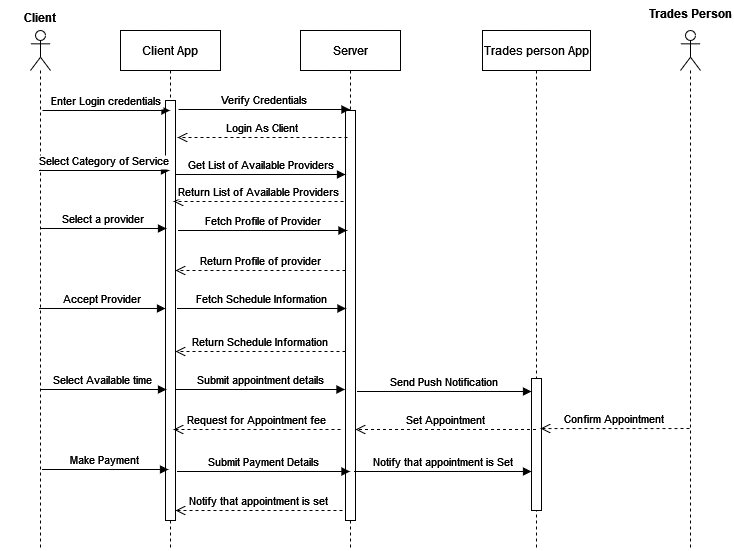

The diagram above was exported from draw.io. Its source (the exported page's mxGraphModel, read from the mxfile embedded in the PNG):
<mxGraphModel dx="868" dy="507" grid="1" gridSize="10" guides="1" tooltips="1" connect="1" arrows="1" fold="1" page="1" pageScale="1" pageWidth="850" pageHeight="1100" math="0" shadow="0">
  <root>
    <mxCell id="0" />
    <mxCell id="1" parent="0" />
    <mxCell id="3nuBFxr9cyL0pnOWT2aG-1" value="Client App" style="shape=umlLifeline;perimeter=lifelinePerimeter;container=1;collapsible=0;recursiveResize=0;rounded=0;shadow=0;strokeWidth=1;" parent="1" vertex="1">
      <mxGeometry x="120" y="80" width="100" height="520" as="geometry" />
    </mxCell>
    <mxCell id="3nuBFxr9cyL0pnOWT2aG-2" value="" style="points=[];perimeter=orthogonalPerimeter;rounded=0;shadow=0;strokeWidth=1;" parent="3nuBFxr9cyL0pnOWT2aG-1" vertex="1">
      <mxGeometry x="45" y="70" width="10" height="420" as="geometry" />
    </mxCell>
    <mxCell id="3nuBFxr9cyL0pnOWT2aG-5" value="Server" style="shape=umlLifeline;perimeter=lifelinePerimeter;container=1;collapsible=0;recursiveResize=0;rounded=0;shadow=0;strokeWidth=1;" parent="1" vertex="1">
      <mxGeometry x="300" y="80" width="100" height="520" as="geometry" />
    </mxCell>
    <mxCell id="3nuBFxr9cyL0pnOWT2aG-6" value="" style="points=[];perimeter=orthogonalPerimeter;rounded=0;shadow=0;strokeWidth=1;" parent="3nuBFxr9cyL0pnOWT2aG-5" vertex="1">
      <mxGeometry x="45" y="80" width="10" height="410" as="geometry" />
    </mxCell>
    <mxCell id="3nuBFxr9cyL0pnOWT2aG-8" value="Enter Login credentials" style="verticalAlign=bottom;endArrow=block;shadow=0;strokeWidth=1;" parent="1" target="3nuBFxr9cyL0pnOWT2aG-1" edge="1">
      <mxGeometry relative="1" as="geometry">
        <mxPoint x="42" y="160.0000000000001" as="sourcePoint" />
        <mxPoint x="147" y="160" as="targetPoint" />
      </mxGeometry>
    </mxCell>
    <mxCell id="nxGvmZ69vZUlebJIdROJ-1" value="Trades person App" style="shape=umlLifeline;perimeter=lifelinePerimeter;container=1;collapsible=0;recursiveResize=0;rounded=0;shadow=0;strokeWidth=1;" vertex="1" parent="1">
      <mxGeometry x="482" y="80" width="108" height="520" as="geometry" />
    </mxCell>
    <mxCell id="nxGvmZ69vZUlebJIdROJ-2" value="" style="points=[];perimeter=orthogonalPerimeter;rounded=0;shadow=0;strokeWidth=1;" vertex="1" parent="nxGvmZ69vZUlebJIdROJ-1">
      <mxGeometry x="49" y="348" width="10" height="132" as="geometry" />
    </mxCell>
    <mxCell id="nxGvmZ69vZUlebJIdROJ-4" value="" style="shape=umlLifeline;participant=umlActor;perimeter=lifelinePerimeter;whiteSpace=wrap;html=1;container=1;collapsible=0;recursiveResize=0;verticalAlign=top;spacingTop=36;outlineConnect=0;" vertex="1" parent="1">
      <mxGeometry x="30" y="80" width="20" height="520" as="geometry" />
    </mxCell>
    <mxCell id="nxGvmZ69vZUlebJIdROJ-5" value="Login As Client" style="verticalAlign=bottom;endArrow=open;dashed=1;endSize=8;exitX=0;exitY=0.95;shadow=0;strokeWidth=1;" edge="1" parent="1">
      <mxGeometry relative="1" as="geometry">
        <mxPoint x="177" y="186.99999999999977" as="targetPoint" />
        <mxPoint x="347" y="186.99999999999977" as="sourcePoint" />
      </mxGeometry>
    </mxCell>
    <mxCell id="nxGvmZ69vZUlebJIdROJ-6" value="Verify Credentials" style="verticalAlign=bottom;endArrow=block;shadow=0;strokeWidth=1;" edge="1" parent="1" target="3nuBFxr9cyL0pnOWT2aG-5">
      <mxGeometry relative="1" as="geometry">
        <mxPoint x="178" y="159.0000000000001" as="sourcePoint" />
        <mxPoint x="283" y="159" as="targetPoint" />
      </mxGeometry>
    </mxCell>
    <mxCell id="nxGvmZ69vZUlebJIdROJ-7" value="Select Category of Service" style="verticalAlign=bottom;endArrow=block;shadow=0;strokeWidth=1;entryX=0.5;entryY=0.3;entryDx=0;entryDy=0;entryPerimeter=0;" edge="1" parent="1">
      <mxGeometry relative="1" as="geometry">
        <mxPoint x="38.5" y="220" as="sourcePoint" />
        <mxPoint x="169" y="220" as="targetPoint" />
      </mxGeometry>
    </mxCell>
    <mxCell id="nxGvmZ69vZUlebJIdROJ-8" value="Get List of Available Providers" style="verticalAlign=bottom;endArrow=block;shadow=0;strokeWidth=1;" edge="1" parent="1">
      <mxGeometry relative="1" as="geometry">
        <mxPoint x="175.5" y="224" as="sourcePoint" />
        <mxPoint x="345" y="224" as="targetPoint" />
      </mxGeometry>
    </mxCell>
    <mxCell id="nxGvmZ69vZUlebJIdROJ-9" value="Return List of Available Providers" style="verticalAlign=bottom;endArrow=open;dashed=1;endSize=8;exitX=0;exitY=0.95;shadow=0;strokeWidth=1;" edge="1" parent="1">
      <mxGeometry relative="1" as="geometry">
        <mxPoint x="173" y="250.99999999999977" as="targetPoint" />
        <mxPoint x="343" y="250.99999999999977" as="sourcePoint" />
      </mxGeometry>
    </mxCell>
    <mxCell id="nxGvmZ69vZUlebJIdROJ-10" value="Select a provider" style="verticalAlign=bottom;endArrow=block;shadow=0;strokeWidth=1;entryX=0.5;entryY=0.3;entryDx=0;entryDy=0;entryPerimeter=0;" edge="1" parent="1" source="nxGvmZ69vZUlebJIdROJ-4">
      <mxGeometry relative="1" as="geometry">
        <mxPoint x="50" y="278" as="sourcePoint" />
        <mxPoint x="166" y="278" as="targetPoint" />
      </mxGeometry>
    </mxCell>
    <mxCell id="nxGvmZ69vZUlebJIdROJ-11" value="Fetch Profile of Provider" style="verticalAlign=bottom;endArrow=block;shadow=0;strokeWidth=1;" edge="1" parent="1">
      <mxGeometry relative="1" as="geometry">
        <mxPoint x="177.5" y="280" as="sourcePoint" />
        <mxPoint x="346.5" y="280" as="targetPoint" />
      </mxGeometry>
    </mxCell>
    <mxCell id="nxGvmZ69vZUlebJIdROJ-12" value="Accept Provider" style="verticalAlign=bottom;endArrow=block;shadow=0;strokeWidth=1;entryX=0.5;entryY=0.3;entryDx=0;entryDy=0;entryPerimeter=0;" edge="1" parent="1">
      <mxGeometry relative="1" as="geometry">
        <mxPoint x="38.5" y="358" as="sourcePoint" />
        <mxPoint x="165" y="358" as="targetPoint" />
      </mxGeometry>
    </mxCell>
    <mxCell id="nxGvmZ69vZUlebJIdROJ-13" value="Fetch Schedule Information" style="verticalAlign=bottom;endArrow=block;shadow=0;strokeWidth=1;" edge="1" parent="1">
      <mxGeometry relative="1" as="geometry">
        <mxPoint x="176.5" y="358" as="sourcePoint" />
        <mxPoint x="345.5" y="358" as="targetPoint" />
      </mxGeometry>
    </mxCell>
    <mxCell id="nxGvmZ69vZUlebJIdROJ-14" value="Return Profile of provider" style="verticalAlign=bottom;endArrow=open;dashed=1;endSize=8;exitX=0;exitY=0.95;shadow=0;strokeWidth=1;" edge="1" parent="1">
      <mxGeometry relative="1" as="geometry">
        <mxPoint x="175" y="319.9999999999998" as="targetPoint" />
        <mxPoint x="345" y="319.9999999999998" as="sourcePoint" />
      </mxGeometry>
    </mxCell>
    <mxCell id="nxGvmZ69vZUlebJIdROJ-17" value="Select Available time" style="verticalAlign=bottom;endArrow=block;shadow=0;strokeWidth=1;entryX=0.5;entryY=0.3;entryDx=0;entryDy=0;entryPerimeter=0;" edge="1" parent="1">
      <mxGeometry relative="1" as="geometry">
        <mxPoint x="39.5" y="439" as="sourcePoint" />
        <mxPoint x="166" y="439" as="targetPoint" />
      </mxGeometry>
    </mxCell>
    <mxCell id="nxGvmZ69vZUlebJIdROJ-18" value="Return Schedule Information" style="verticalAlign=bottom;endArrow=open;dashed=1;endSize=8;exitX=0;exitY=0.95;shadow=0;strokeWidth=1;" edge="1" parent="1">
      <mxGeometry relative="1" as="geometry">
        <mxPoint x="175" y="400.9999999999998" as="targetPoint" />
        <mxPoint x="345" y="400.9999999999998" as="sourcePoint" />
      </mxGeometry>
    </mxCell>
    <mxCell id="nxGvmZ69vZUlebJIdROJ-19" value="Submit appointment details" style="verticalAlign=bottom;endArrow=block;shadow=0;strokeWidth=1;" edge="1" parent="1">
      <mxGeometry relative="1" as="geometry">
        <mxPoint x="175.5" y="439" as="sourcePoint" />
        <mxPoint x="344.5" y="439" as="targetPoint" />
      </mxGeometry>
    </mxCell>
    <mxCell id="nxGvmZ69vZUlebJIdROJ-20" value="Send Push Notification" style="verticalAlign=bottom;endArrow=block;shadow=0;strokeWidth=1;" edge="1" parent="1" target="nxGvmZ69vZUlebJIdROJ-2">
      <mxGeometry relative="1" as="geometry">
        <mxPoint x="356.5" y="441" as="sourcePoint" />
        <mxPoint x="526" y="441" as="targetPoint" />
      </mxGeometry>
    </mxCell>
    <mxCell id="nxGvmZ69vZUlebJIdROJ-21" value="" style="shape=umlLifeline;participant=umlActor;perimeter=lifelinePerimeter;whiteSpace=wrap;html=1;container=1;collapsible=0;recursiveResize=0;verticalAlign=top;spacingTop=36;outlineConnect=0;" vertex="1" parent="1">
      <mxGeometry x="680" y="80" width="20" height="520" as="geometry" />
    </mxCell>
    <mxCell id="nxGvmZ69vZUlebJIdROJ-22" value="Confirm Appointment" style="verticalAlign=bottom;endArrow=open;dashed=1;endSize=8;shadow=0;strokeWidth=1;entryX=0.9;entryY=0.379;entryDx=0;entryDy=0;entryPerimeter=0;" edge="1" parent="1" target="nxGvmZ69vZUlebJIdROJ-2">
      <mxGeometry relative="1" as="geometry">
        <mxPoint x="550" y="478" as="targetPoint" />
        <mxPoint x="689" y="478" as="sourcePoint" />
      </mxGeometry>
    </mxCell>
    <mxCell id="nxGvmZ69vZUlebJIdROJ-23" value="Set Appointment" style="verticalAlign=bottom;endArrow=open;dashed=1;endSize=8;shadow=0;strokeWidth=1;" edge="1" parent="1" source="nxGvmZ69vZUlebJIdROJ-1">
      <mxGeometry relative="1" as="geometry">
        <mxPoint x="355" y="478.9999999999998" as="targetPoint" />
        <mxPoint x="508" y="479" as="sourcePoint" />
      </mxGeometry>
    </mxCell>
    <mxCell id="nxGvmZ69vZUlebJIdROJ-24" value="Request for Appointment fee" style="verticalAlign=bottom;endArrow=open;dashed=1;endSize=8;shadow=0;strokeWidth=1;" edge="1" parent="1">
      <mxGeometry relative="1" as="geometry">
        <mxPoint x="173" y="478.9999999999998" as="targetPoint" />
        <mxPoint x="340" y="479" as="sourcePoint" />
      </mxGeometry>
    </mxCell>
    <mxCell id="nxGvmZ69vZUlebJIdROJ-25" value="Make Payment" style="verticalAlign=bottom;endArrow=block;shadow=0;strokeWidth=1;entryX=0.5;entryY=0.3;entryDx=0;entryDy=0;entryPerimeter=0;" edge="1" parent="1">
      <mxGeometry relative="1" as="geometry">
        <mxPoint x="41.5" y="519" as="sourcePoint" />
        <mxPoint x="168" y="519" as="targetPoint" />
      </mxGeometry>
    </mxCell>
    <mxCell id="nxGvmZ69vZUlebJIdROJ-26" value="Submit Payment Details" style="verticalAlign=bottom;endArrow=block;shadow=0;strokeWidth=1;" edge="1" parent="1" target="3nuBFxr9cyL0pnOWT2aG-5">
      <mxGeometry relative="1" as="geometry">
        <mxPoint x="176.5" y="521" as="sourcePoint" />
        <mxPoint x="303" y="521" as="targetPoint" />
      </mxGeometry>
    </mxCell>
    <mxCell id="nxGvmZ69vZUlebJIdROJ-27" value="Notify that appointment is Set" style="verticalAlign=bottom;endArrow=block;shadow=0;strokeWidth=1;" edge="1" parent="1" target="nxGvmZ69vZUlebJIdROJ-2">
      <mxGeometry relative="1" as="geometry">
        <mxPoint x="353.5" y="521" as="sourcePoint" />
        <mxPoint x="526.5" y="521" as="targetPoint" />
      </mxGeometry>
    </mxCell>
    <mxCell id="nxGvmZ69vZUlebJIdROJ-28" value="Notify that appointment is set" style="verticalAlign=bottom;endArrow=open;dashed=1;endSize=8;shadow=0;strokeWidth=1;" edge="1" parent="1">
      <mxGeometry relative="1" as="geometry">
        <mxPoint x="175" y="559.9999999999998" as="targetPoint" />
        <mxPoint x="342" y="560" as="sourcePoint" />
      </mxGeometry>
    </mxCell>
    <mxCell id="nxGvmZ69vZUlebJIdROJ-31" value="Client" style="text;align=center;fontStyle=1;verticalAlign=middle;spacingLeft=3;spacingRight=3;strokeColor=none;rotatable=0;points=[[0,0.5],[1,0.5]];portConstraint=eastwest;" vertex="1" parent="1">
      <mxGeometry y="54" width="80" height="26" as="geometry" />
    </mxCell>
    <mxCell id="nxGvmZ69vZUlebJIdROJ-32" value="Trades Person" style="text;align=center;fontStyle=1;verticalAlign=middle;spacingLeft=3;spacingRight=3;strokeColor=none;rotatable=0;points=[[0,0.5],[1,0.5]];portConstraint=eastwest;" vertex="1" parent="1">
      <mxGeometry x="650" y="50" width="80" height="26" as="geometry" />
    </mxCell>
  </root>
</mxGraphModel>